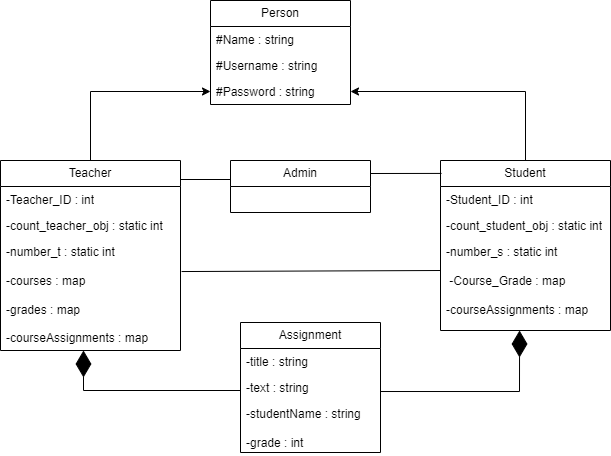

The diagram above was exported from draw.io. Its source (the exported page's mxGraphModel, read from the mxfile embedded in the PNG):
<mxGraphModel dx="880" dy="444" grid="1" gridSize="10" guides="1" tooltips="1" connect="1" arrows="1" fold="1" page="1" pageScale="1" pageWidth="850" pageHeight="1100" background="#ffffff" math="0" shadow="0">
  <root>
    <mxCell id="0" />
    <mxCell id="1" parent="0" />
    <mxCell id="UYhPRanVhIB5Z56E73tl-39" style="edgeStyle=orthogonalEdgeStyle;rounded=0;orthogonalLoop=1;jettySize=auto;html=1;exitX=0.5;exitY=0;exitDx=0;exitDy=0;entryX=0;entryY=0.5;entryDx=0;entryDy=0;" edge="1" parent="1" source="UYhPRanVhIB5Z56E73tl-4" target="UYhPRanVhIB5Z56E73tl-24">
      <mxGeometry relative="1" as="geometry" />
    </mxCell>
    <mxCell id="UYhPRanVhIB5Z56E73tl-4" value="Teacher" style="swimlane;fontStyle=0;childLayout=stackLayout;horizontal=1;startSize=26;fillColor=none;horizontalStack=0;resizeParent=1;resizeParentMax=0;resizeLast=0;collapsible=1;marginBottom=0;whiteSpace=wrap;html=1;" vertex="1" parent="1">
      <mxGeometry x="20" y="230" width="180" height="190" as="geometry" />
    </mxCell>
    <mxCell id="UYhPRanVhIB5Z56E73tl-5" value="-Teacher_ID : int" style="text;strokeColor=none;fillColor=none;align=left;verticalAlign=top;spacingLeft=4;spacingRight=4;overflow=hidden;rotatable=0;points=[[0,0.5],[1,0.5]];portConstraint=eastwest;whiteSpace=wrap;html=1;" vertex="1" parent="UYhPRanVhIB5Z56E73tl-4">
      <mxGeometry y="26" width="180" height="26" as="geometry" />
    </mxCell>
    <mxCell id="UYhPRanVhIB5Z56E73tl-6" value="-count_teacher_obj : static int" style="text;strokeColor=none;fillColor=none;align=left;verticalAlign=top;spacingLeft=4;spacingRight=4;overflow=hidden;rotatable=0;points=[[0,0.5],[1,0.5]];portConstraint=eastwest;whiteSpace=wrap;html=1;" vertex="1" parent="UYhPRanVhIB5Z56E73tl-4">
      <mxGeometry y="52" width="180" height="26" as="geometry" />
    </mxCell>
    <mxCell id="UYhPRanVhIB5Z56E73tl-7" value="-number_t : static int&lt;div&gt;&lt;br&gt;&lt;/div&gt;&lt;div&gt;-courses : map&lt;/div&gt;&lt;div&gt;&lt;br&gt;&lt;/div&gt;&lt;div&gt;-grades : map&lt;/div&gt;&lt;div&gt;&lt;br&gt;&lt;/div&gt;&lt;div&gt;-courseAssignments : map&lt;/div&gt;" style="text;strokeColor=none;fillColor=none;align=left;verticalAlign=top;spacingLeft=4;spacingRight=4;overflow=hidden;rotatable=0;points=[[0,0.5],[1,0.5]];portConstraint=eastwest;whiteSpace=wrap;html=1;" vertex="1" parent="UYhPRanVhIB5Z56E73tl-4">
      <mxGeometry y="78" width="180" height="112" as="geometry" />
    </mxCell>
    <mxCell id="UYhPRanVhIB5Z56E73tl-38" style="edgeStyle=orthogonalEdgeStyle;rounded=0;orthogonalLoop=1;jettySize=auto;html=1;exitX=0.5;exitY=0;exitDx=0;exitDy=0;entryX=1;entryY=0.5;entryDx=0;entryDy=0;" edge="1" parent="1" source="UYhPRanVhIB5Z56E73tl-9" target="UYhPRanVhIB5Z56E73tl-24">
      <mxGeometry relative="1" as="geometry" />
    </mxCell>
    <mxCell id="UYhPRanVhIB5Z56E73tl-9" value="Student" style="swimlane;fontStyle=0;childLayout=stackLayout;horizontal=1;startSize=26;fillColor=none;horizontalStack=0;resizeParent=1;resizeParentMax=0;resizeLast=0;collapsible=1;marginBottom=0;whiteSpace=wrap;html=1;" vertex="1" parent="1">
      <mxGeometry x="460" y="230" width="170" height="170" as="geometry" />
    </mxCell>
    <mxCell id="UYhPRanVhIB5Z56E73tl-10" value="-Student_ID : int" style="text;strokeColor=none;fillColor=none;align=left;verticalAlign=top;spacingLeft=4;spacingRight=4;overflow=hidden;rotatable=0;points=[[0,0.5],[1,0.5]];portConstraint=eastwest;whiteSpace=wrap;html=1;" vertex="1" parent="UYhPRanVhIB5Z56E73tl-9">
      <mxGeometry y="26" width="170" height="26" as="geometry" />
    </mxCell>
    <mxCell id="UYhPRanVhIB5Z56E73tl-11" value="-count_student_obj : static int" style="text;strokeColor=none;fillColor=none;align=left;verticalAlign=top;spacingLeft=4;spacingRight=4;overflow=hidden;rotatable=0;points=[[0,0.5],[1,0.5]];portConstraint=eastwest;whiteSpace=wrap;html=1;" vertex="1" parent="UYhPRanVhIB5Z56E73tl-9">
      <mxGeometry y="52" width="170" height="26" as="geometry" />
    </mxCell>
    <mxCell id="UYhPRanVhIB5Z56E73tl-12" value="-number_s : static int&amp;nbsp; &amp;nbsp; &amp;nbsp;&amp;nbsp;&lt;div&gt;&lt;span style=&quot;background-color: initial;&quot;&gt;&lt;br&gt;&lt;/span&gt;&lt;/div&gt;&lt;div&gt;&lt;span style=&quot;background-color: initial;&quot;&gt;&amp;nbsp;-Course_Grade : map&lt;/span&gt;&lt;br&gt;&lt;/div&gt;&lt;div&gt;&lt;div&gt;&lt;br&gt;&lt;/div&gt;&lt;div&gt;-courseAssignments : map&lt;/div&gt;&lt;/div&gt;" style="text;strokeColor=none;fillColor=none;align=left;verticalAlign=top;spacingLeft=4;spacingRight=4;overflow=hidden;rotatable=0;points=[[0,0.5],[1,0.5]];portConstraint=eastwest;whiteSpace=wrap;html=1;" vertex="1" parent="UYhPRanVhIB5Z56E73tl-9">
      <mxGeometry y="78" width="170" height="92" as="geometry" />
    </mxCell>
    <mxCell id="UYhPRanVhIB5Z56E73tl-13" value="Admin" style="swimlane;fontStyle=0;childLayout=stackLayout;horizontal=1;startSize=26;fillColor=none;horizontalStack=0;resizeParent=1;resizeParentMax=0;resizeLast=0;collapsible=1;marginBottom=0;whiteSpace=wrap;html=1;" vertex="1" parent="1">
      <mxGeometry x="250" y="230" width="140" height="52" as="geometry" />
    </mxCell>
    <mxCell id="UYhPRanVhIB5Z56E73tl-17" value="Assignment" style="swimlane;fontStyle=0;childLayout=stackLayout;horizontal=1;startSize=26;fillColor=none;horizontalStack=0;resizeParent=1;resizeParentMax=0;resizeLast=0;collapsible=1;marginBottom=0;whiteSpace=wrap;html=1;" vertex="1" parent="1">
      <mxGeometry x="260" y="392" width="140" height="130" as="geometry" />
    </mxCell>
    <mxCell id="UYhPRanVhIB5Z56E73tl-18" value="-title : string" style="text;strokeColor=none;fillColor=none;align=left;verticalAlign=top;spacingLeft=4;spacingRight=4;overflow=hidden;rotatable=0;points=[[0,0.5],[1,0.5]];portConstraint=eastwest;whiteSpace=wrap;html=1;" vertex="1" parent="UYhPRanVhIB5Z56E73tl-17">
      <mxGeometry y="26" width="140" height="26" as="geometry" />
    </mxCell>
    <mxCell id="UYhPRanVhIB5Z56E73tl-19" value="-text : string" style="text;strokeColor=none;fillColor=none;align=left;verticalAlign=top;spacingLeft=4;spacingRight=4;overflow=hidden;rotatable=0;points=[[0,0.5],[1,0.5]];portConstraint=eastwest;whiteSpace=wrap;html=1;" vertex="1" parent="UYhPRanVhIB5Z56E73tl-17">
      <mxGeometry y="52" width="140" height="26" as="geometry" />
    </mxCell>
    <mxCell id="UYhPRanVhIB5Z56E73tl-20" value="-studentName : string&lt;div&gt;&lt;br&gt;&lt;/div&gt;&lt;div&gt;-grade : int&lt;/div&gt;" style="text;strokeColor=none;fillColor=none;align=left;verticalAlign=top;spacingLeft=4;spacingRight=4;overflow=hidden;rotatable=0;points=[[0,0.5],[1,0.5]];portConstraint=eastwest;whiteSpace=wrap;html=1;" vertex="1" parent="UYhPRanVhIB5Z56E73tl-17">
      <mxGeometry y="78" width="140" height="52" as="geometry" />
    </mxCell>
    <mxCell id="UYhPRanVhIB5Z56E73tl-21" value="Person" style="swimlane;fontStyle=0;childLayout=stackLayout;horizontal=1;startSize=26;fillColor=none;horizontalStack=0;resizeParent=1;resizeParentMax=0;resizeLast=0;collapsible=1;marginBottom=0;whiteSpace=wrap;html=1;" vertex="1" parent="1">
      <mxGeometry x="230" y="70" width="140" height="104" as="geometry" />
    </mxCell>
    <mxCell id="UYhPRanVhIB5Z56E73tl-22" value="#Name : string" style="text;strokeColor=none;fillColor=none;align=left;verticalAlign=top;spacingLeft=4;spacingRight=4;overflow=hidden;rotatable=0;points=[[0,0.5],[1,0.5]];portConstraint=eastwest;whiteSpace=wrap;html=1;" vertex="1" parent="UYhPRanVhIB5Z56E73tl-21">
      <mxGeometry y="26" width="140" height="26" as="geometry" />
    </mxCell>
    <mxCell id="UYhPRanVhIB5Z56E73tl-23" value="#Username : string" style="text;strokeColor=none;fillColor=none;align=left;verticalAlign=top;spacingLeft=4;spacingRight=4;overflow=hidden;rotatable=0;points=[[0,0.5],[1,0.5]];portConstraint=eastwest;whiteSpace=wrap;html=1;" vertex="1" parent="UYhPRanVhIB5Z56E73tl-21">
      <mxGeometry y="52" width="140" height="26" as="geometry" />
    </mxCell>
    <mxCell id="UYhPRanVhIB5Z56E73tl-24" value="#Password : string" style="text;strokeColor=none;fillColor=none;align=left;verticalAlign=top;spacingLeft=4;spacingRight=4;overflow=hidden;rotatable=0;points=[[0,0.5],[1,0.5]];portConstraint=eastwest;whiteSpace=wrap;html=1;" vertex="1" parent="UYhPRanVhIB5Z56E73tl-21">
      <mxGeometry y="78" width="140" height="26" as="geometry" />
    </mxCell>
    <mxCell id="UYhPRanVhIB5Z56E73tl-40" value="" style="endArrow=diamondThin;endFill=1;endSize=24;html=1;rounded=0;entryX=0.465;entryY=1;entryDx=0;entryDy=0;entryPerimeter=0;" edge="1" parent="1" target="UYhPRanVhIB5Z56E73tl-12">
      <mxGeometry width="160" relative="1" as="geometry">
        <mxPoint x="400" y="461.01" as="sourcePoint" />
        <mxPoint x="540" y="400" as="targetPoint" />
        <Array as="points">
          <mxPoint x="539" y="461.01" />
        </Array>
      </mxGeometry>
    </mxCell>
    <mxCell id="UYhPRanVhIB5Z56E73tl-42" value="" style="endArrow=diamondThin;endFill=1;endSize=24;html=1;rounded=0;" edge="1" parent="1">
      <mxGeometry width="160" relative="1" as="geometry">
        <mxPoint x="260" y="460" as="sourcePoint" />
        <mxPoint x="103" y="420" as="targetPoint" />
        <Array as="points">
          <mxPoint x="103" y="460" />
        </Array>
      </mxGeometry>
    </mxCell>
    <mxCell id="UYhPRanVhIB5Z56E73tl-44" value="" style="endArrow=none;html=1;rounded=0;exitX=1;exitY=0.25;exitDx=0;exitDy=0;entryX=0.006;entryY=0.076;entryDx=0;entryDy=0;entryPerimeter=0;" edge="1" parent="1" source="UYhPRanVhIB5Z56E73tl-13" target="UYhPRanVhIB5Z56E73tl-9">
      <mxGeometry width="50" height="50" relative="1" as="geometry">
        <mxPoint x="400" y="320" as="sourcePoint" />
        <mxPoint x="450" y="270" as="targetPoint" />
      </mxGeometry>
    </mxCell>
    <mxCell id="UYhPRanVhIB5Z56E73tl-47" value="" style="endArrow=none;html=1;rounded=0;exitX=1.006;exitY=0.295;exitDx=0;exitDy=0;exitPerimeter=0;" edge="1" parent="1" source="UYhPRanVhIB5Z56E73tl-7">
      <mxGeometry width="50" height="50" relative="1" as="geometry">
        <mxPoint x="310" y="350" as="sourcePoint" />
        <mxPoint x="460" y="340" as="targetPoint" />
      </mxGeometry>
    </mxCell>
    <mxCell id="UYhPRanVhIB5Z56E73tl-48" value="" style="endArrow=none;html=1;rounded=0;" edge="1" parent="1">
      <mxGeometry width="50" height="50" relative="1" as="geometry">
        <mxPoint x="200" y="249" as="sourcePoint" />
        <mxPoint x="250" y="249" as="targetPoint" />
      </mxGeometry>
    </mxCell>
  </root>
</mxGraphModel>